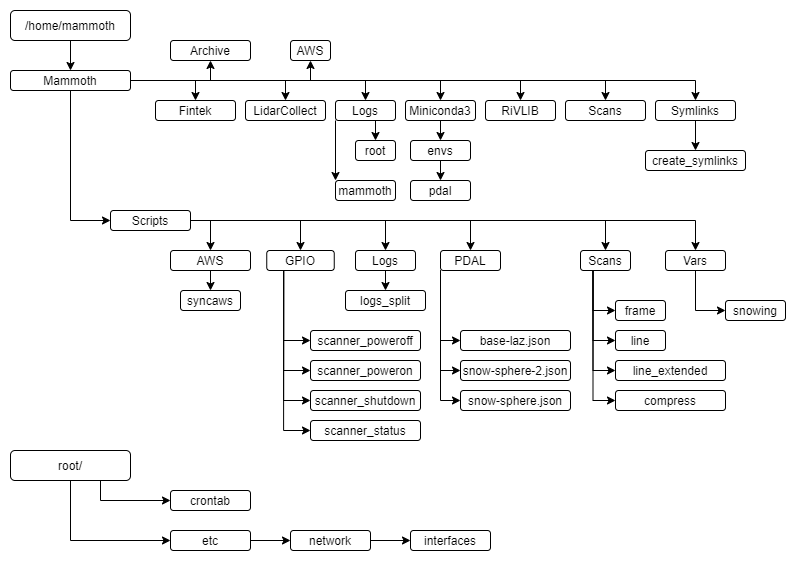

The diagram above was exported from draw.io. Its source (the exported page's mxGraphModel, read from the mxfile embedded in the PNG):
<mxGraphModel dx="1086" dy="936" grid="1" gridSize="10" guides="1" tooltips="1" connect="1" arrows="1" fold="1" page="1" pageScale="1" pageWidth="850" pageHeight="1100" math="0" shadow="0">
  <root>
    <mxCell id="0" />
    <mxCell id="1" parent="0" />
    <mxCell id="YH4ZgeWVAiN75wn5fXEC-18" style="edgeStyle=orthogonalEdgeStyle;rounded=0;orthogonalLoop=1;jettySize=auto;html=1;exitX=0.5;exitY=1;exitDx=0;exitDy=0;entryX=0.5;entryY=0;entryDx=0;entryDy=0;" parent="1" source="YH4ZgeWVAiN75wn5fXEC-1" target="YH4ZgeWVAiN75wn5fXEC-3" edge="1">
      <mxGeometry relative="1" as="geometry" />
    </mxCell>
    <mxCell id="YH4ZgeWVAiN75wn5fXEC-1" value="/home/mammoth" style="rounded=1;whiteSpace=wrap;html=1;" parent="1" vertex="1">
      <mxGeometry x="40" y="80" width="120" height="30" as="geometry" />
    </mxCell>
    <mxCell id="YH4ZgeWVAiN75wn5fXEC-80" style="edgeStyle=orthogonalEdgeStyle;rounded=0;orthogonalLoop=1;jettySize=auto;html=1;exitX=0.5;exitY=1;exitDx=0;exitDy=0;entryX=0;entryY=0.5;entryDx=0;entryDy=0;" parent="1" source="YH4ZgeWVAiN75wn5fXEC-2" target="YH4ZgeWVAiN75wn5fXEC-78" edge="1">
      <mxGeometry relative="1" as="geometry" />
    </mxCell>
    <mxCell id="YH4ZgeWVAiN75wn5fXEC-82" style="edgeStyle=orthogonalEdgeStyle;rounded=0;orthogonalLoop=1;jettySize=auto;html=1;exitX=0.75;exitY=1;exitDx=0;exitDy=0;entryX=0;entryY=0.5;entryDx=0;entryDy=0;" parent="1" source="YH4ZgeWVAiN75wn5fXEC-2" target="YH4ZgeWVAiN75wn5fXEC-77" edge="1">
      <mxGeometry relative="1" as="geometry" />
    </mxCell>
    <mxCell id="YH4ZgeWVAiN75wn5fXEC-2" value="root/" style="rounded=1;whiteSpace=wrap;html=1;" parent="1" vertex="1">
      <mxGeometry x="40" y="520" width="120" height="30" as="geometry" />
    </mxCell>
    <mxCell id="YH4ZgeWVAiN75wn5fXEC-20" style="edgeStyle=orthogonalEdgeStyle;rounded=0;orthogonalLoop=1;jettySize=auto;html=1;exitX=1;exitY=0.5;exitDx=0;exitDy=0;entryX=0.5;entryY=0;entryDx=0;entryDy=0;" parent="1" source="YH4ZgeWVAiN75wn5fXEC-3" target="YH4ZgeWVAiN75wn5fXEC-4" edge="1">
      <mxGeometry relative="1" as="geometry" />
    </mxCell>
    <mxCell id="YH4ZgeWVAiN75wn5fXEC-21" style="edgeStyle=orthogonalEdgeStyle;rounded=0;orthogonalLoop=1;jettySize=auto;html=1;exitX=1;exitY=0.5;exitDx=0;exitDy=0;entryX=0.5;entryY=0;entryDx=0;entryDy=0;" parent="1" source="YH4ZgeWVAiN75wn5fXEC-3" target="YH4ZgeWVAiN75wn5fXEC-5" edge="1">
      <mxGeometry relative="1" as="geometry" />
    </mxCell>
    <mxCell id="YH4ZgeWVAiN75wn5fXEC-22" style="edgeStyle=orthogonalEdgeStyle;rounded=0;orthogonalLoop=1;jettySize=auto;html=1;exitX=1;exitY=0.5;exitDx=0;exitDy=0;entryX=0.5;entryY=0;entryDx=0;entryDy=0;" parent="1" source="YH4ZgeWVAiN75wn5fXEC-3" target="YH4ZgeWVAiN75wn5fXEC-7" edge="1">
      <mxGeometry relative="1" as="geometry" />
    </mxCell>
    <mxCell id="YH4ZgeWVAiN75wn5fXEC-23" style="edgeStyle=orthogonalEdgeStyle;rounded=0;orthogonalLoop=1;jettySize=auto;html=1;exitX=1;exitY=0.5;exitDx=0;exitDy=0;entryX=0.5;entryY=0;entryDx=0;entryDy=0;" parent="1" source="YH4ZgeWVAiN75wn5fXEC-3" target="YH4ZgeWVAiN75wn5fXEC-8" edge="1">
      <mxGeometry relative="1" as="geometry" />
    </mxCell>
    <mxCell id="YH4ZgeWVAiN75wn5fXEC-24" style="edgeStyle=orthogonalEdgeStyle;rounded=0;orthogonalLoop=1;jettySize=auto;html=1;exitX=0.5;exitY=1;exitDx=0;exitDy=0;entryX=0;entryY=0.5;entryDx=0;entryDy=0;" parent="1" source="YH4ZgeWVAiN75wn5fXEC-3" target="YH4ZgeWVAiN75wn5fXEC-11" edge="1">
      <mxGeometry relative="1" as="geometry" />
    </mxCell>
    <mxCell id="YH4ZgeWVAiN75wn5fXEC-37" style="edgeStyle=orthogonalEdgeStyle;rounded=0;orthogonalLoop=1;jettySize=auto;html=1;exitX=1;exitY=0.5;exitDx=0;exitDy=0;entryX=0.5;entryY=0;entryDx=0;entryDy=0;" parent="1" source="YH4ZgeWVAiN75wn5fXEC-3" target="YH4ZgeWVAiN75wn5fXEC-9" edge="1">
      <mxGeometry relative="1" as="geometry" />
    </mxCell>
    <mxCell id="YH4ZgeWVAiN75wn5fXEC-38" style="edgeStyle=orthogonalEdgeStyle;rounded=0;orthogonalLoop=1;jettySize=auto;html=1;exitX=1;exitY=0.5;exitDx=0;exitDy=0;entryX=0.5;entryY=0;entryDx=0;entryDy=0;" parent="1" source="YH4ZgeWVAiN75wn5fXEC-3" target="YH4ZgeWVAiN75wn5fXEC-10" edge="1">
      <mxGeometry relative="1" as="geometry" />
    </mxCell>
    <mxCell id="pDwg9aRsc3y_IqkaLPIY-2" style="edgeStyle=orthogonalEdgeStyle;rounded=0;orthogonalLoop=1;jettySize=auto;html=1;exitX=1;exitY=0.5;exitDx=0;exitDy=0;entryX=0.5;entryY=0;entryDx=0;entryDy=0;" parent="1" source="YH4ZgeWVAiN75wn5fXEC-3" target="pDwg9aRsc3y_IqkaLPIY-1" edge="1">
      <mxGeometry relative="1" as="geometry" />
    </mxCell>
    <mxCell id="pDwg9aRsc3y_IqkaLPIY-9" style="edgeStyle=orthogonalEdgeStyle;rounded=0;orthogonalLoop=1;jettySize=auto;html=1;exitX=1;exitY=0.5;exitDx=0;exitDy=0;entryX=0.5;entryY=1;entryDx=0;entryDy=0;" parent="1" source="YH4ZgeWVAiN75wn5fXEC-3" target="pDwg9aRsc3y_IqkaLPIY-7" edge="1">
      <mxGeometry relative="1" as="geometry" />
    </mxCell>
    <mxCell id="pDwg9aRsc3y_IqkaLPIY-11" style="edgeStyle=orthogonalEdgeStyle;rounded=0;orthogonalLoop=1;jettySize=auto;html=1;exitX=1;exitY=0.5;exitDx=0;exitDy=0;entryX=0.5;entryY=1;entryDx=0;entryDy=0;" parent="1" source="YH4ZgeWVAiN75wn5fXEC-3" target="pDwg9aRsc3y_IqkaLPIY-10" edge="1">
      <mxGeometry relative="1" as="geometry" />
    </mxCell>
    <mxCell id="YH4ZgeWVAiN75wn5fXEC-3" value="Mammoth" style="rounded=1;whiteSpace=wrap;html=1;" parent="1" vertex="1">
      <mxGeometry x="40" y="140" width="120" height="20" as="geometry" />
    </mxCell>
    <mxCell id="YH4ZgeWVAiN75wn5fXEC-4" value="Fintek" style="rounded=1;whiteSpace=wrap;html=1;" parent="1" vertex="1">
      <mxGeometry x="185" y="170" width="80" height="20" as="geometry" />
    </mxCell>
    <mxCell id="YH4ZgeWVAiN75wn5fXEC-5" value="LidarCollect" style="rounded=1;whiteSpace=wrap;html=1;" parent="1" vertex="1">
      <mxGeometry x="275" y="170" width="80" height="20" as="geometry" />
    </mxCell>
    <mxCell id="YH4ZgeWVAiN75wn5fXEC-41" style="edgeStyle=orthogonalEdgeStyle;rounded=0;orthogonalLoop=1;jettySize=auto;html=1;exitX=0.5;exitY=1;exitDx=0;exitDy=0;entryX=0.5;entryY=0;entryDx=0;entryDy=0;" parent="1" source="YH4ZgeWVAiN75wn5fXEC-7" target="YH4ZgeWVAiN75wn5fXEC-40" edge="1">
      <mxGeometry relative="1" as="geometry" />
    </mxCell>
    <mxCell id="YH4ZgeWVAiN75wn5fXEC-43" style="edgeStyle=orthogonalEdgeStyle;rounded=0;orthogonalLoop=1;jettySize=auto;html=1;exitX=0;exitY=1;exitDx=0;exitDy=0;entryX=0;entryY=0;entryDx=0;entryDy=0;" parent="1" source="YH4ZgeWVAiN75wn5fXEC-7" target="YH4ZgeWVAiN75wn5fXEC-39" edge="1">
      <mxGeometry relative="1" as="geometry" />
    </mxCell>
    <mxCell id="YH4ZgeWVAiN75wn5fXEC-7" value="Logs" style="rounded=1;whiteSpace=wrap;html=1;" parent="1" vertex="1">
      <mxGeometry x="365" y="170" width="60" height="20" as="geometry" />
    </mxCell>
    <mxCell id="YH4ZgeWVAiN75wn5fXEC-35" style="edgeStyle=orthogonalEdgeStyle;rounded=0;orthogonalLoop=1;jettySize=auto;html=1;exitX=0.5;exitY=1;exitDx=0;exitDy=0;entryX=0.5;entryY=0;entryDx=0;entryDy=0;" parent="1" source="YH4ZgeWVAiN75wn5fXEC-8" target="YH4ZgeWVAiN75wn5fXEC-33" edge="1">
      <mxGeometry relative="1" as="geometry" />
    </mxCell>
    <mxCell id="YH4ZgeWVAiN75wn5fXEC-8" value="Miniconda3" style="rounded=1;whiteSpace=wrap;html=1;" parent="1" vertex="1">
      <mxGeometry x="435" y="170" width="70" height="20" as="geometry" />
    </mxCell>
    <mxCell id="YH4ZgeWVAiN75wn5fXEC-9" value="RiVLIB" style="rounded=1;whiteSpace=wrap;html=1;" parent="1" vertex="1">
      <mxGeometry x="515" y="170" width="70" height="20" as="geometry" />
    </mxCell>
    <mxCell id="YH4ZgeWVAiN75wn5fXEC-10" value="Scans" style="rounded=1;whiteSpace=wrap;html=1;" parent="1" vertex="1">
      <mxGeometry x="595" y="170" width="80" height="20" as="geometry" />
    </mxCell>
    <mxCell id="YH4ZgeWVAiN75wn5fXEC-26" style="edgeStyle=orthogonalEdgeStyle;rounded=0;orthogonalLoop=1;jettySize=auto;html=1;exitX=1;exitY=0.5;exitDx=0;exitDy=0;entryX=0.5;entryY=0;entryDx=0;entryDy=0;" parent="1" source="YH4ZgeWVAiN75wn5fXEC-11" target="YH4ZgeWVAiN75wn5fXEC-12" edge="1">
      <mxGeometry relative="1" as="geometry" />
    </mxCell>
    <mxCell id="YH4ZgeWVAiN75wn5fXEC-27" style="edgeStyle=orthogonalEdgeStyle;rounded=0;orthogonalLoop=1;jettySize=auto;html=1;exitX=1;exitY=0.5;exitDx=0;exitDy=0;entryX=0.5;entryY=0;entryDx=0;entryDy=0;" parent="1" source="YH4ZgeWVAiN75wn5fXEC-11" target="YH4ZgeWVAiN75wn5fXEC-13" edge="1">
      <mxGeometry relative="1" as="geometry" />
    </mxCell>
    <mxCell id="YH4ZgeWVAiN75wn5fXEC-28" style="edgeStyle=orthogonalEdgeStyle;rounded=0;orthogonalLoop=1;jettySize=auto;html=1;exitX=1;exitY=0.5;exitDx=0;exitDy=0;entryX=0.5;entryY=0;entryDx=0;entryDy=0;" parent="1" source="YH4ZgeWVAiN75wn5fXEC-11" target="YH4ZgeWVAiN75wn5fXEC-14" edge="1">
      <mxGeometry relative="1" as="geometry" />
    </mxCell>
    <mxCell id="YH4ZgeWVAiN75wn5fXEC-29" style="edgeStyle=orthogonalEdgeStyle;rounded=0;orthogonalLoop=1;jettySize=auto;html=1;exitX=1;exitY=0.5;exitDx=0;exitDy=0;entryX=0.5;entryY=0;entryDx=0;entryDy=0;" parent="1" source="YH4ZgeWVAiN75wn5fXEC-11" target="YH4ZgeWVAiN75wn5fXEC-15" edge="1">
      <mxGeometry relative="1" as="geometry" />
    </mxCell>
    <mxCell id="YH4ZgeWVAiN75wn5fXEC-31" style="edgeStyle=orthogonalEdgeStyle;rounded=0;orthogonalLoop=1;jettySize=auto;html=1;exitX=1;exitY=0.5;exitDx=0;exitDy=0;entryX=0.5;entryY=0;entryDx=0;entryDy=0;" parent="1" source="YH4ZgeWVAiN75wn5fXEC-11" target="YH4ZgeWVAiN75wn5fXEC-16" edge="1">
      <mxGeometry relative="1" as="geometry" />
    </mxCell>
    <mxCell id="YH4ZgeWVAiN75wn5fXEC-32" style="edgeStyle=orthogonalEdgeStyle;rounded=0;orthogonalLoop=1;jettySize=auto;html=1;exitX=1;exitY=0.5;exitDx=0;exitDy=0;entryX=0.5;entryY=0;entryDx=0;entryDy=0;" parent="1" source="YH4ZgeWVAiN75wn5fXEC-11" target="YH4ZgeWVAiN75wn5fXEC-17" edge="1">
      <mxGeometry relative="1" as="geometry" />
    </mxCell>
    <mxCell id="YH4ZgeWVAiN75wn5fXEC-11" value="Scripts" style="rounded=1;whiteSpace=wrap;html=1;" parent="1" vertex="1">
      <mxGeometry x="140" y="280" width="80" height="20" as="geometry" />
    </mxCell>
    <mxCell id="YH4ZgeWVAiN75wn5fXEC-45" style="edgeStyle=orthogonalEdgeStyle;rounded=0;orthogonalLoop=1;jettySize=auto;html=1;exitX=0.5;exitY=1;exitDx=0;exitDy=0;entryX=0.5;entryY=0;entryDx=0;entryDy=0;" parent="1" source="YH4ZgeWVAiN75wn5fXEC-12" target="YH4ZgeWVAiN75wn5fXEC-44" edge="1">
      <mxGeometry relative="1" as="geometry" />
    </mxCell>
    <mxCell id="YH4ZgeWVAiN75wn5fXEC-12" value="AWS" style="rounded=1;whiteSpace=wrap;html=1;" parent="1" vertex="1">
      <mxGeometry x="200" y="320" width="80" height="20" as="geometry" />
    </mxCell>
    <mxCell id="YH4ZgeWVAiN75wn5fXEC-49" style="edgeStyle=orthogonalEdgeStyle;rounded=0;orthogonalLoop=1;jettySize=auto;html=1;exitX=0.25;exitY=1;exitDx=0;exitDy=0;entryX=0;entryY=0.5;entryDx=0;entryDy=0;" parent="1" source="YH4ZgeWVAiN75wn5fXEC-13" target="YH4ZgeWVAiN75wn5fXEC-46" edge="1">
      <mxGeometry relative="1" as="geometry" />
    </mxCell>
    <mxCell id="YH4ZgeWVAiN75wn5fXEC-50" style="edgeStyle=orthogonalEdgeStyle;rounded=0;orthogonalLoop=1;jettySize=auto;html=1;exitX=0.25;exitY=1;exitDx=0;exitDy=0;entryX=0;entryY=0.5;entryDx=0;entryDy=0;" parent="1" source="YH4ZgeWVAiN75wn5fXEC-13" target="YH4ZgeWVAiN75wn5fXEC-47" edge="1">
      <mxGeometry relative="1" as="geometry" />
    </mxCell>
    <mxCell id="YH4ZgeWVAiN75wn5fXEC-51" style="edgeStyle=orthogonalEdgeStyle;rounded=0;orthogonalLoop=1;jettySize=auto;html=1;exitX=0.25;exitY=1;exitDx=0;exitDy=0;entryX=0;entryY=0.5;entryDx=0;entryDy=0;" parent="1" source="YH4ZgeWVAiN75wn5fXEC-13" target="YH4ZgeWVAiN75wn5fXEC-48" edge="1">
      <mxGeometry relative="1" as="geometry" />
    </mxCell>
    <mxCell id="pDwg9aRsc3y_IqkaLPIY-6" style="edgeStyle=orthogonalEdgeStyle;rounded=0;orthogonalLoop=1;jettySize=auto;html=1;exitX=0.25;exitY=1;exitDx=0;exitDy=0;entryX=0;entryY=0.5;entryDx=0;entryDy=0;" parent="1" source="YH4ZgeWVAiN75wn5fXEC-13" target="pDwg9aRsc3y_IqkaLPIY-5" edge="1">
      <mxGeometry relative="1" as="geometry" />
    </mxCell>
    <mxCell id="YH4ZgeWVAiN75wn5fXEC-13" value="GPIO" style="rounded=1;whiteSpace=wrap;html=1;" parent="1" vertex="1">
      <mxGeometry x="296.25" y="320" width="67.5" height="20" as="geometry" />
    </mxCell>
    <mxCell id="YH4ZgeWVAiN75wn5fXEC-53" style="edgeStyle=orthogonalEdgeStyle;rounded=0;orthogonalLoop=1;jettySize=auto;html=1;exitX=0.5;exitY=1;exitDx=0;exitDy=0;entryX=0.5;entryY=0;entryDx=0;entryDy=0;" parent="1" source="YH4ZgeWVAiN75wn5fXEC-14" target="YH4ZgeWVAiN75wn5fXEC-52" edge="1">
      <mxGeometry relative="1" as="geometry" />
    </mxCell>
    <mxCell id="YH4ZgeWVAiN75wn5fXEC-14" value="Logs" style="rounded=1;whiteSpace=wrap;html=1;" parent="1" vertex="1">
      <mxGeometry x="385" y="320" width="60" height="20" as="geometry" />
    </mxCell>
    <mxCell id="YH4ZgeWVAiN75wn5fXEC-74" style="edgeStyle=orthogonalEdgeStyle;rounded=0;orthogonalLoop=1;jettySize=auto;html=1;exitX=0;exitY=1;exitDx=0;exitDy=0;entryX=0;entryY=0.5;entryDx=0;entryDy=0;" parent="1" source="YH4ZgeWVAiN75wn5fXEC-15" target="YH4ZgeWVAiN75wn5fXEC-62" edge="1">
      <mxGeometry relative="1" as="geometry" />
    </mxCell>
    <mxCell id="YH4ZgeWVAiN75wn5fXEC-75" style="edgeStyle=orthogonalEdgeStyle;rounded=0;orthogonalLoop=1;jettySize=auto;html=1;exitX=0;exitY=1;exitDx=0;exitDy=0;entryX=0;entryY=0.5;entryDx=0;entryDy=0;" parent="1" source="YH4ZgeWVAiN75wn5fXEC-15" target="YH4ZgeWVAiN75wn5fXEC-61" edge="1">
      <mxGeometry relative="1" as="geometry" />
    </mxCell>
    <mxCell id="YH4ZgeWVAiN75wn5fXEC-76" style="edgeStyle=orthogonalEdgeStyle;rounded=0;orthogonalLoop=1;jettySize=auto;html=1;exitX=0;exitY=1;exitDx=0;exitDy=0;entryX=0;entryY=0.5;entryDx=0;entryDy=0;" parent="1" source="YH4ZgeWVAiN75wn5fXEC-15" target="YH4ZgeWVAiN75wn5fXEC-60" edge="1">
      <mxGeometry relative="1" as="geometry" />
    </mxCell>
    <mxCell id="YH4ZgeWVAiN75wn5fXEC-15" value="PDAL" style="rounded=1;whiteSpace=wrap;html=1;" parent="1" vertex="1">
      <mxGeometry x="470" y="320" width="60" height="20" as="geometry" />
    </mxCell>
    <mxCell id="YH4ZgeWVAiN75wn5fXEC-68" style="edgeStyle=orthogonalEdgeStyle;rounded=0;orthogonalLoop=1;jettySize=auto;html=1;exitX=0.25;exitY=1;exitDx=0;exitDy=0;entryX=0;entryY=0.5;entryDx=0;entryDy=0;" parent="1" source="YH4ZgeWVAiN75wn5fXEC-16" target="YH4ZgeWVAiN75wn5fXEC-54" edge="1">
      <mxGeometry relative="1" as="geometry" />
    </mxCell>
    <mxCell id="YH4ZgeWVAiN75wn5fXEC-69" style="edgeStyle=orthogonalEdgeStyle;rounded=0;orthogonalLoop=1;jettySize=auto;html=1;exitX=0.25;exitY=1;exitDx=0;exitDy=0;entryX=0;entryY=0.5;entryDx=0;entryDy=0;" parent="1" source="YH4ZgeWVAiN75wn5fXEC-16" target="YH4ZgeWVAiN75wn5fXEC-55" edge="1">
      <mxGeometry relative="1" as="geometry" />
    </mxCell>
    <mxCell id="YH4ZgeWVAiN75wn5fXEC-70" style="edgeStyle=orthogonalEdgeStyle;rounded=0;orthogonalLoop=1;jettySize=auto;html=1;exitX=0.25;exitY=1;exitDx=0;exitDy=0;entryX=0;entryY=0.5;entryDx=0;entryDy=0;" parent="1" source="YH4ZgeWVAiN75wn5fXEC-16" target="YH4ZgeWVAiN75wn5fXEC-56" edge="1">
      <mxGeometry relative="1" as="geometry" />
    </mxCell>
    <mxCell id="YH4ZgeWVAiN75wn5fXEC-71" style="edgeStyle=orthogonalEdgeStyle;rounded=0;orthogonalLoop=1;jettySize=auto;html=1;exitX=0.25;exitY=1;exitDx=0;exitDy=0;entryX=0;entryY=0.5;entryDx=0;entryDy=0;" parent="1" source="YH4ZgeWVAiN75wn5fXEC-16" target="YH4ZgeWVAiN75wn5fXEC-57" edge="1">
      <mxGeometry relative="1" as="geometry" />
    </mxCell>
    <mxCell id="YH4ZgeWVAiN75wn5fXEC-16" value="Scans" style="rounded=1;whiteSpace=wrap;html=1;" parent="1" vertex="1">
      <mxGeometry x="610" y="320" width="50" height="20" as="geometry" />
    </mxCell>
    <mxCell id="YH4ZgeWVAiN75wn5fXEC-65" style="edgeStyle=orthogonalEdgeStyle;rounded=0;orthogonalLoop=1;jettySize=auto;html=1;exitX=0.5;exitY=1;exitDx=0;exitDy=0;entryX=0;entryY=0.5;entryDx=0;entryDy=0;" parent="1" source="YH4ZgeWVAiN75wn5fXEC-17" target="YH4ZgeWVAiN75wn5fXEC-58" edge="1">
      <mxGeometry relative="1" as="geometry" />
    </mxCell>
    <mxCell id="YH4ZgeWVAiN75wn5fXEC-17" value="Vars" style="rounded=1;whiteSpace=wrap;html=1;" parent="1" vertex="1">
      <mxGeometry x="695" y="320" width="60" height="20" as="geometry" />
    </mxCell>
    <mxCell id="YH4ZgeWVAiN75wn5fXEC-36" style="edgeStyle=orthogonalEdgeStyle;rounded=0;orthogonalLoop=1;jettySize=auto;html=1;exitX=0.5;exitY=1;exitDx=0;exitDy=0;entryX=0.5;entryY=0;entryDx=0;entryDy=0;" parent="1" source="YH4ZgeWVAiN75wn5fXEC-33" target="YH4ZgeWVAiN75wn5fXEC-34" edge="1">
      <mxGeometry relative="1" as="geometry" />
    </mxCell>
    <mxCell id="YH4ZgeWVAiN75wn5fXEC-33" value="envs" style="rounded=1;whiteSpace=wrap;html=1;" parent="1" vertex="1">
      <mxGeometry x="440" y="210" width="60" height="20" as="geometry" />
    </mxCell>
    <mxCell id="YH4ZgeWVAiN75wn5fXEC-34" value="pdal" style="rounded=1;whiteSpace=wrap;html=1;" parent="1" vertex="1">
      <mxGeometry x="440" y="250" width="60" height="20" as="geometry" />
    </mxCell>
    <mxCell id="YH4ZgeWVAiN75wn5fXEC-39" value="mammoth" style="rounded=1;whiteSpace=wrap;html=1;" parent="1" vertex="1">
      <mxGeometry x="365" y="250" width="60" height="20" as="geometry" />
    </mxCell>
    <mxCell id="YH4ZgeWVAiN75wn5fXEC-40" value="root" style="rounded=1;whiteSpace=wrap;html=1;" parent="1" vertex="1">
      <mxGeometry x="385" y="210" width="40" height="20" as="geometry" />
    </mxCell>
    <mxCell id="YH4ZgeWVAiN75wn5fXEC-44" value="syncaws" style="rounded=1;whiteSpace=wrap;html=1;" parent="1" vertex="1">
      <mxGeometry x="210" y="360" width="60" height="20" as="geometry" />
    </mxCell>
    <mxCell id="YH4ZgeWVAiN75wn5fXEC-46" value="scanner_poweroff" style="rounded=1;whiteSpace=wrap;html=1;" parent="1" vertex="1">
      <mxGeometry x="340" y="400" width="110" height="20" as="geometry" />
    </mxCell>
    <mxCell id="YH4ZgeWVAiN75wn5fXEC-47" value="scanner_poweron" style="rounded=1;whiteSpace=wrap;html=1;" parent="1" vertex="1">
      <mxGeometry x="340" y="430" width="110" height="20" as="geometry" />
    </mxCell>
    <mxCell id="YH4ZgeWVAiN75wn5fXEC-48" value="scanner_shutdown" style="rounded=1;whiteSpace=wrap;html=1;" parent="1" vertex="1">
      <mxGeometry x="340" y="460" width="110" height="20" as="geometry" />
    </mxCell>
    <mxCell id="YH4ZgeWVAiN75wn5fXEC-52" value="logs_split" style="rounded=1;whiteSpace=wrap;html=1;" parent="1" vertex="1">
      <mxGeometry x="375" y="360" width="80" height="20" as="geometry" />
    </mxCell>
    <mxCell id="YH4ZgeWVAiN75wn5fXEC-54" value="frame" style="rounded=1;whiteSpace=wrap;html=1;" parent="1" vertex="1">
      <mxGeometry x="645" y="370" width="50" height="20" as="geometry" />
    </mxCell>
    <mxCell id="YH4ZgeWVAiN75wn5fXEC-55" value="line" style="rounded=1;whiteSpace=wrap;html=1;" parent="1" vertex="1">
      <mxGeometry x="645" y="400" width="50" height="20" as="geometry" />
    </mxCell>
    <mxCell id="YH4ZgeWVAiN75wn5fXEC-56" value="line_extended" style="rounded=1;whiteSpace=wrap;html=1;" parent="1" vertex="1">
      <mxGeometry x="645" y="430" width="110" height="20" as="geometry" />
    </mxCell>
    <mxCell id="YH4ZgeWVAiN75wn5fXEC-57" value="compress" style="rounded=1;whiteSpace=wrap;html=1;" parent="1" vertex="1">
      <mxGeometry x="645" y="460" width="110" height="20" as="geometry" />
    </mxCell>
    <mxCell id="YH4ZgeWVAiN75wn5fXEC-58" value="snowing" style="rounded=1;whiteSpace=wrap;html=1;" parent="1" vertex="1">
      <mxGeometry x="755" y="370" width="60" height="20" as="geometry" />
    </mxCell>
    <mxCell id="YH4ZgeWVAiN75wn5fXEC-60" value="snow-sphere.json" style="rounded=1;whiteSpace=wrap;html=1;" parent="1" vertex="1">
      <mxGeometry x="490" y="460" width="110" height="20" as="geometry" />
    </mxCell>
    <mxCell id="YH4ZgeWVAiN75wn5fXEC-61" value="snow-sphere-2.json" style="rounded=1;whiteSpace=wrap;html=1;" parent="1" vertex="1">
      <mxGeometry x="490" y="430" width="110" height="20" as="geometry" />
    </mxCell>
    <mxCell id="YH4ZgeWVAiN75wn5fXEC-62" value="base-laz.json" style="rounded=1;whiteSpace=wrap;html=1;" parent="1" vertex="1">
      <mxGeometry x="490" y="400" width="110" height="20" as="geometry" />
    </mxCell>
    <mxCell id="YH4ZgeWVAiN75wn5fXEC-77" value="crontab" style="rounded=1;whiteSpace=wrap;html=1;" parent="1" vertex="1">
      <mxGeometry x="200" y="560" width="80" height="20" as="geometry" />
    </mxCell>
    <mxCell id="YH4ZgeWVAiN75wn5fXEC-81" style="edgeStyle=orthogonalEdgeStyle;rounded=0;orthogonalLoop=1;jettySize=auto;html=1;exitX=1;exitY=0.5;exitDx=0;exitDy=0;entryX=0;entryY=0.5;entryDx=0;entryDy=0;" parent="1" source="YH4ZgeWVAiN75wn5fXEC-78" target="YH4ZgeWVAiN75wn5fXEC-79" edge="1">
      <mxGeometry relative="1" as="geometry" />
    </mxCell>
    <mxCell id="YH4ZgeWVAiN75wn5fXEC-78" value="etc" style="rounded=1;whiteSpace=wrap;html=1;" parent="1" vertex="1">
      <mxGeometry x="200" y="600" width="80" height="20" as="geometry" />
    </mxCell>
    <mxCell id="YH4ZgeWVAiN75wn5fXEC-84" style="edgeStyle=orthogonalEdgeStyle;rounded=0;orthogonalLoop=1;jettySize=auto;html=1;exitX=1;exitY=0.5;exitDx=0;exitDy=0;entryX=0;entryY=0.5;entryDx=0;entryDy=0;" parent="1" source="YH4ZgeWVAiN75wn5fXEC-79" target="YH4ZgeWVAiN75wn5fXEC-83" edge="1">
      <mxGeometry relative="1" as="geometry" />
    </mxCell>
    <mxCell id="YH4ZgeWVAiN75wn5fXEC-79" value="network" style="rounded=1;whiteSpace=wrap;html=1;" parent="1" vertex="1">
      <mxGeometry x="320" y="600" width="80" height="20" as="geometry" />
    </mxCell>
    <mxCell id="YH4ZgeWVAiN75wn5fXEC-83" value="interfaces" style="rounded=1;whiteSpace=wrap;html=1;" parent="1" vertex="1">
      <mxGeometry x="440" y="600" width="80" height="20" as="geometry" />
    </mxCell>
    <mxCell id="pDwg9aRsc3y_IqkaLPIY-4" style="edgeStyle=orthogonalEdgeStyle;rounded=0;orthogonalLoop=1;jettySize=auto;html=1;exitX=0.5;exitY=1;exitDx=0;exitDy=0;entryX=0.5;entryY=0;entryDx=0;entryDy=0;" parent="1" source="pDwg9aRsc3y_IqkaLPIY-1" target="pDwg9aRsc3y_IqkaLPIY-3" edge="1">
      <mxGeometry relative="1" as="geometry" />
    </mxCell>
    <mxCell id="pDwg9aRsc3y_IqkaLPIY-1" value="Symlinks" style="rounded=1;whiteSpace=wrap;html=1;" parent="1" vertex="1">
      <mxGeometry x="685" y="170" width="80" height="20" as="geometry" />
    </mxCell>
    <mxCell id="pDwg9aRsc3y_IqkaLPIY-3" value="create_symlinks" style="rounded=1;whiteSpace=wrap;html=1;" parent="1" vertex="1">
      <mxGeometry x="675" y="220" width="100" height="20" as="geometry" />
    </mxCell>
    <mxCell id="pDwg9aRsc3y_IqkaLPIY-5" value="scanner_status" style="rounded=1;whiteSpace=wrap;html=1;" parent="1" vertex="1">
      <mxGeometry x="340" y="490" width="110" height="20" as="geometry" />
    </mxCell>
    <mxCell id="pDwg9aRsc3y_IqkaLPIY-7" value="AWS" style="rounded=1;whiteSpace=wrap;html=1;" parent="1" vertex="1">
      <mxGeometry x="320" y="110" width="40" height="20" as="geometry" />
    </mxCell>
    <mxCell id="pDwg9aRsc3y_IqkaLPIY-10" value="Archive" style="rounded=1;whiteSpace=wrap;html=1;" parent="1" vertex="1">
      <mxGeometry x="200" y="110" width="80" height="20" as="geometry" />
    </mxCell>
  </root>
</mxGraphModel>